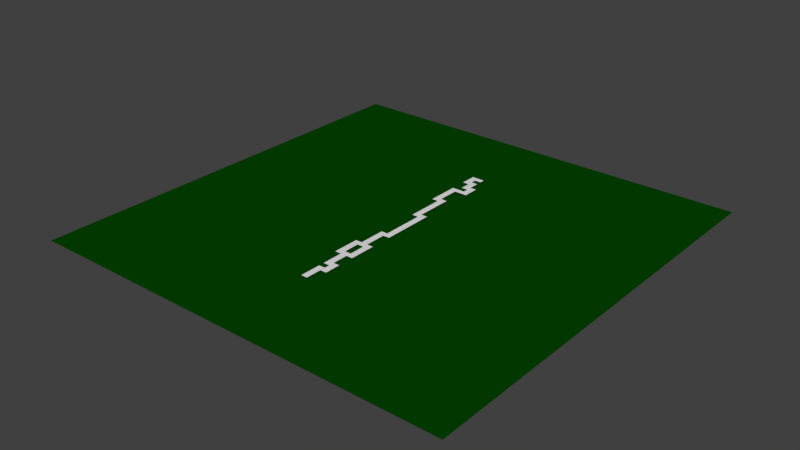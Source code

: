 # Source: Fase1.blend  (saved by Blender 2.79.0; exported with 4.5.12 LTS)
import bpy
from mathutils import Matrix  # noqa: F401  (used for matrix-valued properties, if any)

bpy.ops.wm.read_factory_settings(use_empty=True)
scene = bpy.context.scene
scene.name = 'Scene'

# ---- collections
col_collection_1 = bpy.data.collections.new('Collection 1'); scene.collection.children.link(col_collection_1)

# ---- materials (node trees are filled in below, after node groups)
mat_material_001 = bpy.data.materials.new('Material.001')
mat_material_001.alpha_threshold = 0.0
mat_material_001.diffuse_color = (0.001126, 0.05779, 0.0, 1.0)
mat_material_001.roughness = 0.5
mat_material = bpy.data.materials.new('Material')
mat_material.alpha_threshold = 0.0
mat_material.roughness = 0.5
mat_material.line_color = (0.0, 0.0, 0.0, 1.0)

# ---- material node trees

# ---- world
world_world = bpy.data.worlds.new('World'); scene.world = world_world
world_world.color = (0.05088, 0.05088, 0.05088)
world_world.use_sun_shadow = False
world_world.sun_shadow_jitter_overblur = 0.0
world_world.cycles.sampling_method = 'MANUAL'

# ---- meshes
me_plane = bpy.data.meshes.new('Plane')
me_plane.from_pydata([(-1.0, -1.0, 0.0), (1.0, -1.0, 0.0), (-1.0, 1.0, 0.0), (1.0, 1.0, 0.0)], [], [(0, 1, 3, 2)])
me_plane.materials.append(mat_material_001)
me_plane.use_remesh_preserve_volume = False
me_plane.use_remesh_preserve_attributes = False
me_plane.use_mirror_vertex_groups = False
me_plane.update()
me_cube_001 = bpy.data.meshes.new('Cube.001')
me_cube_001.from_pydata([(0.2, 1.0, 1.0), (-0.2, 1.0, 1.0), (-0.6, 1.0, 1.0), (0.2, -1.0, 1.0), (-0.2, -1.0, 1.0), (0.6, 0.8261, 1.0), (0.6, 0.7826, 1.0), (0.6, 0.7391, 1.0), (0.6, 0.6957, 1.0), (0.6, 0.2174, 1.0), (0.6, 0.1739, 1.0), (0.6, 0.1304, 1.0), (0.6, 0.08696, 1.0), (0.6, 0.04348, 1.0), (0.6, -2.98e-07, 1.0), (0.6, -0.04348, 1.0), (0.6, -0.08696, 1.0), (0.6, -0.1304, 1.0), (0.6, -0.1739, 1.0), (0.6, -0.2174, 1.0), (0.6, -0.3913, 1.0), (0.6, -0.4348, 1.0), (0.6, -0.4783, 1.0), (0.6, -0.5217, 1.0), (0.6, -0.5652, 1.0), (0.6, -0.6087, 1.0), (0.6, -0.7391, 1.0), (0.6, -0.7826, 1.0), (0.6, -0.8261, 1.0), (0.6, -0.8696, 1.0), (0.2, 0.9565, 1.0), (0.2, 0.913, 1.0), (0.2, 0.8696, 1.0), (0.2, 0.8261, 1.0), (0.2, 0.7826, 1.0), (0.2, 0.7391, 1.0), (0.2, 0.6957, 1.0), (0.2, 0.5217, 1.0), (0.2, 0.4783, 1.0), (0.2, 0.4348, 1.0), (0.2, 0.3913, 1.0), (0.2, 0.3478, 1.0), (0.2, 0.3043, 1.0), (0.2, 0.2609, 1.0), (0.2, 0.2174, 1.0), (0.2, 0.1739, 1.0), (0.2, 0.1304, 1.0), (0.2, 0.08696, 1.0), (0.2, 0.04348, 1.0), (0.2, -1.788e-07, 1.0), (0.2, -0.04348, 1.0), (0.2, -0.08696, 1.0), (0.2, -0.1304, 1.0), (0.2, -0.1739, 1.0), (0.2, -0.2174, 1.0), (0.2, -0.2609, 1.0), (0.2, -0.3043, 1.0), (0.2, -0.3478, 1.0), (0.2, -0.3913, 1.0), (0.2, -0.4348, 1.0), (0.2, -0.4783, 1.0), (0.2, -0.5217, 1.0), (0.2, -0.5652, 1.0), (0.2, -0.6087, 1.0), (0.2, -0.6522, 1.0), (0.2, -0.6957, 1.0), (0.2, -0.7391, 1.0), (0.2, -0.7826, 1.0), (0.2, -0.8261, 1.0), (0.2, -0.8696, 1.0), (0.2, -0.913, 1.0), (0.2, -0.9565, 1.0), (-0.2, 0.9565, 1.0), (-0.2, 0.913, 1.0), (-0.2, 0.8696, 1.0), (-0.2, 0.8261, 1.0), (-0.2, 0.7826, 1.0), (-0.2, 0.7391, 1.0), (-0.2, 0.6957, 1.0), (-0.2, 0.6522, 1.0), (-0.2, 0.6087, 1.0), (-0.2, 0.5652, 1.0), (-0.2, 0.5217, 1.0), (-0.2, 0.4783, 1.0), (-0.2, 0.4348, 1.0), (-0.2, 0.3913, 1.0), (-0.2, 0.3478, 1.0), (-0.2, 0.3043, 1.0), (-0.2, 0.2609, 1.0), (-0.2, 0.2174, 1.0), (-0.2, 0.1739, 1.0), (-0.2, -0.1739, 1.0), (-0.2, -0.2174, 1.0), (-0.2, -0.2609, 1.0), (-0.2, -0.3043, 1.0), (-0.2, -0.3478, 1.0), (-0.2, -0.3913, 1.0), (-0.2, -0.4348, 1.0), (-0.2, -0.4783, 1.0), (-0.2, -0.5217, 1.0), (-0.2, -0.5652, 1.0), (-0.2, -0.6087, 1.0), (-0.2, -0.6522, 1.0), (-0.2, -0.6957, 1.0), (-0.2, -0.7391, 1.0), (-0.2, -0.7826, 1.0), (-0.2, -0.8261, 1.0), (-0.2, -0.8696, 1.0), (-0.2, -0.913, 1.0), (-0.2, -0.9565, 1.0), (-0.6, 0.9565, 1.0), (-0.6, 0.913, 1.0), (-0.6, 0.8696, 1.0), (-0.6, 0.7391, 1.0), (-0.6, 0.6957, 1.0), (-0.6, 0.6522, 1.0), (-0.6, 0.6087, 1.0), (-0.6, 0.5652, 1.0), (-0.6, 0.5217, 1.0), (-0.6, 0.4783, 1.0), (-0.6, -0.3913, 1.0), (-0.6, -0.4348, 1.0), (-0.6, -0.4783, 1.0), (-0.6, -0.5217, 1.0), (-0.6, -0.5652, 1.0), (-0.6, -0.6087, 1.0)], [], [(71, 109, 4, 3), (1, 2, 110, 72), (72, 110, 111, 73), (73, 111, 112, 74), (77, 113, 114, 78), (78, 114, 115, 79), (79, 115, 116, 80), (80, 116, 117, 81), (81, 117, 118, 82), (82, 118, 119, 83), (96, 120, 121, 97), (97, 121, 122, 98), (98, 122, 123, 99), (99, 123, 124, 100), (100, 124, 125, 101), (0, 1, 72, 30), (31, 73, 74, 32), (32, 74, 75, 33), (33, 75, 76, 34), (35, 77, 78, 36), (37, 82, 83, 38), (38, 83, 84, 39), (39, 84, 85, 40), (40, 85, 86, 41), (41, 86, 87, 42), (42, 87, 88, 43), (43, 88, 89, 44), (44, 89, 90, 45), (53, 91, 92, 54), (54, 92, 93, 55), (55, 93, 94, 56), (56, 94, 95, 57), (57, 95, 96, 58), (58, 96, 97, 59), (62, 100, 101, 63), (63, 101, 102, 64), (64, 102, 103, 65), (65, 103, 104, 66), (66, 104, 105, 67), (68, 106, 107, 69), (69, 107, 108, 70), (70, 108, 109, 71), (5, 33, 34, 6), (6, 34, 35, 7), (7, 35, 36, 8), (9, 44, 45, 10), (10, 45, 46, 11), (11, 46, 47, 12), (12, 47, 48, 13), (13, 48, 49, 14), (14, 49, 50, 15), (15, 50, 51, 16), (16, 51, 52, 17), (17, 52, 53, 18), (18, 53, 54, 19), (20, 58, 59, 21), (21, 59, 60, 22), (22, 60, 61, 23), (23, 61, 62, 24), (24, 62, 63, 25), (26, 66, 67, 27), (27, 67, 68, 28), (28, 68, 69, 29)])
me_cube_001.materials.append(mat_material)
me_cube_001.use_remesh_preserve_volume = False
me_cube_001.use_remesh_preserve_attributes = False
me_cube_001.use_mirror_vertex_groups = False
me_cube_001.update()

# ---- objects
ob_plane = bpy.data.objects.new('Plane', me_plane)
ob_cube_001 = bpy.data.objects.new('Cube.001', me_cube_001)

# ---- transforms, parenting, visibility, modifiers, constraints
ob_plane.location = (0.0, 0.0, 0.0)
ob_plane.scale = (11.77, 11.77, 11.77)
ob_plane.lineart.crease_threshold = 0.0
ob_cube_001.location = (0.0, 0.0, 0.1)
ob_cube_001.scale = (0.8703, 6.672, 0.01451)
ob_cube_001.lock_rotations_4d = False
ob_cube_001.empty_display_type = 'ARROWS'
ob_cube_001.lineart.crease_threshold = 0.0

# ---- collection membership
col_collection_1.objects.link(ob_plane)
col_collection_1.objects.link(ob_cube_001)

# ---- scene / render settings (as saved in the file)
scene.frame_start = 1; scene.frame_end = 250; scene.frame_set(1)
scene.render.engine = 'CYCLES'
scene.render.resolution_percentage = 50
scene.render.dither_intensity = 0.0
scene.cycles.use_denoising = False
scene.cycles.samples = 128
scene.cycles.sampling_pattern = 'TABULATED_SOBOL'
scene.cycles.use_adaptive_sampling = False
scene.cycles.use_light_tree = False
scene.cycles.blur_glossy = 0.0
scene.cycles.sample_clamp_indirect = 0.0
scene.view_settings.view_transform = 'Standard'
bpy.context.view_layer.update()

# ---- added for rendering (the .blend has no active camera and no usable light): camera, sun
cam_auto = bpy.data.cameras.new('AutoCamera')
cam_auto.lens = 50.0
cam_auto.sensor_width = 36.0
cam_auto.clip_end = 1000.0
ob_auto_camera = bpy.data.objects.new('AutoCamera', cam_auto)
scene.collection.objects.link(ob_auto_camera)
ob_auto_camera.location = (30.8074, -36.9689, 24.7032)
ob_auto_camera.rotation_euler = (1.09748, -7.21219e-08, 0.694738)
scene.camera = ob_auto_camera
light_auto_sun = bpy.data.lights.new('AutoSun', 'SUN')
light_auto_sun.energy = 3.0
light_auto_sun.angle = 0.0523599
ob_auto_sun = bpy.data.objects.new('AutoSun', light_auto_sun)
scene.collection.objects.link(ob_auto_sun)
ob_auto_sun.rotation_euler = (0.872665, 0.174533, 0.523599)
bpy.context.view_layer.update()
